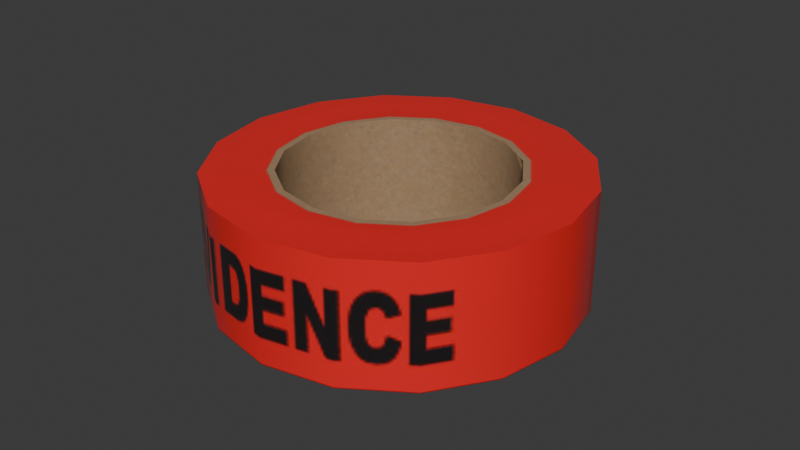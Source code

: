 # Source: evidence_tape_roll.blend  (saved by Blender 4.3.34; exported with 4.5.12 LTS)
import bpy
from mathutils import Matrix  # noqa: F401  (used for matrix-valued properties, if any)

bpy.ops.wm.read_factory_settings(use_empty=True)
scene = bpy.context.scene
scene.name = 'Scene'

# ---- collections
col_collection = bpy.data.collections.new('Collection'); scene.collection.children.link(col_collection)

# ---- images (referenced by path relative to the original .blend; pixels are not part of the script)
import os
ASSET_DIR = os.environ.get("B2B_ASSET_DIR", "")  # directory of the original .blend (textures are referenced by path, not embedded)
HERE = os.path.dirname(os.path.abspath(__file__))  # packed textures are extracted next to this script under _unpacked/

def load_image(name, relpath, width, height, colorspace="sRGB"):
    """Load a texture the original file referenced (path relative to the .blend, or extracted next to this script)."""
    p = next((c for c in (os.path.join(HERE, relpath), os.path.join(ASSET_DIR, relpath)) if relpath and os.path.exists(c)), "")
    if p:
        img = bpy.data.images.load(p, check_existing=True)
        img.name = name
    else:  # same state as the original file: an image datablock whose file is absent (Cycles renders it pink)
        img = bpy.data.images.new(name, width, height)
        img.source = "FILE"
        img.filepath = "//" + (relpath or name)
    img.colorspace_settings.name = colorspace
    return img
img_evidence_tape_roll_t = load_image('Evidence Tape Roll_t', '_unpacked/Evidence_Tape_Roll_t.a86ac8c7.png', 512, 512, 'sRGB')
img_evidence_tape_roll_r = load_image('Evidence Tape Roll_r', '_unpacked/Evidence_Tape_Roll_r.da0d1c0b.png', 512, 512, 'Non-Color')
img_evidence_tape_roll_n = load_image('Evidence Tape Roll_n', '_unpacked/Evidence_Tape_Roll_n.ee54ad5d.png', 512, 512, 'Non-Color')

# ---- materials (node trees are filled in below, after node groups)
mat_evidence_tape_roll = bpy.data.materials.new('Evidence Tape Roll')

# ---- node groups
ng_smooth_by_angle = bpy.data.node_groups.new('Smooth by Angle', 'GeometryNodeTree')
_s = ng_smooth_by_angle.interface.new_socket(name='Mesh', in_out='OUTPUT', socket_type='NodeSocketGeometry')
_s = ng_smooth_by_angle.interface.new_socket(name='Mesh', in_out='INPUT', socket_type='NodeSocketGeometry')
_s = ng_smooth_by_angle.interface.new_socket(name='Angle', in_out='INPUT', socket_type='NodeSocketFloat')
_s.subtype = 'ANGLE'
_s.default_value = 0.5236
_s.min_value = 0.0
_s.max_value = 3.142
_s.description = 'Maximum face angle for smooth edges'
_s = ng_smooth_by_angle.interface.new_socket(name='Ignore Sharpness', in_out='INPUT', socket_type='NodeSocketBool')
_s.force_non_field = True
ng_smooth_by_angle.description = 'Set the sharpness of mesh edges based on the angle between the neighboring faces'
ng_smooth_by_angle.is_modifier = True
_N = ng_smooth_by_angle.nodes; _L = ng_smooth_by_angle.links
n0 = _N.new('GeometryNodeSetShadeSmooth'); n0.name = 'Set Shade Smooth'; n0.location = (120, -80)
n0.domain = 'EDGE'
n1 = _N.new('GeometryNodeSetShadeSmooth'); n1.name = 'Set Shade Smooth.001'; n1.location = (300, -80)
n2 = _N.new('NodeGroupOutput'); n2.name = 'Group Output'; n2.location = (480, -80)
n3 = _N.new('GeometryNodeInputMeshEdgeAngle'); n3.name = 'Edge Angle'; n3.location = (-440, -240)
n4 = _N.new('NodeGroupInput'); n4.name = 'Group Input'; n4.location = (-80, -80)
n5 = _N.new('GeometryNodeInputEdgeSmooth'); n5.name = 'Is Edge Smooth'; n5.location = (-260, -120)
n6 = _N.new('GeometryNodeInputShadeSmooth'); n6.name = 'Is Shade Smooth'; n6.location = (-440, -397)
n7 = _N.new('FunctionNodeCompare'); n7.name = 'Compare'; n7.location = (-260, -260)
n7.operation = 'LESS_EQUAL'
n7.inputs[6].default_value = (0.0, 0.0, 0.0, 0.0)
n7.inputs[7].default_value = (0.0, 0.0, 0.0, 0.0)
n8 = _N.new('FunctionNodeBooleanMath'); n8.name = 'Boolean Math.001'; n8.location = (-80, -260)
n9 = _N.new('NodeGroupInput'); n9.name = 'Group Input.001'; n9.location = (-440, -329)
n10 = _N.new('NodeGroupInput'); n10.name = 'Group Input.002'; n10.location = (-259, -189)
n11 = _N.new('FunctionNodeBooleanMath'); n11.name = 'Boolean Math'; n11.location = (-80, -149)
n11.operation = 'OR'
n12 = _N.new('FunctionNodeBooleanMath'); n12.name = 'Boolean Math.002'; n12.location = (-260, -380)
n12.operation = 'OR'
n13 = _N.new('NodeGroupInput'); n13.name = 'Group Input.003'; n13.location = (-440, -460)
_L.new(n3.outputs[0], n7.inputs[0])
_L.new(n1.outputs[0], n2.inputs[0])
_L.new(n9.outputs[1], n7.inputs[1])
_L.new(n7.outputs[0], n8.inputs[0])
_L.new(n4.outputs[0], n0.inputs[0])
_L.new(n0.outputs[0], n1.inputs[0])
_L.new(n8.outputs[0], n0.inputs[2])
_L.new(n10.outputs[2], n11.inputs[1])
_L.new(n5.outputs[0], n11.inputs[0])
_L.new(n11.outputs[0], n0.inputs[1])
_L.new(n13.outputs[2], n12.inputs[1])
_L.new(n6.outputs[0], n12.inputs[0])
_L.new(n12.outputs[0], n8.inputs[1])
n2.is_active_output = True

# ---- material node trees
mat_evidence_tape_roll.use_nodes = True; mat_evidence_tape_roll.node_tree.nodes.clear()
_N = mat_evidence_tape_roll.node_tree.nodes; _L = mat_evidence_tape_roll.node_tree.links
n0 = _N.new('ShaderNodeBsdfPrincipled'); n0.name = 'Principled BSDF'; n0.location = (10, 300)
n1 = _N.new('ShaderNodeOutputMaterial'); n1.name = 'Material Output'; n1.location = (300, 300)
n2 = _N.new('ShaderNodeTexImage'); n2.name = 'Image Texture'; n2.location = (-550, 537)
n2.image = img_evidence_tape_roll_t
n3 = _N.new('ShaderNodeMapping'); n3.name = 'Mapping'; n3.location = (-725, 257)
n4 = _N.new('ShaderNodeTexCoord'); n4.name = 'Texture Coordinate'; n4.location = (-905, 257)
n5 = _N.new('ShaderNodeTexImage'); n5.name = 'Image Texture.001'; n5.location = (-549, 243)
n5.image = img_evidence_tape_roll_r
n6 = _N.new('ShaderNodeTexImage'); n6.name = 'Image Texture.002'; n6.location = (-548, -48)
n6.image = img_evidence_tape_roll_n
n7 = _N.new('ShaderNodeNormalMap'); n7.name = 'Normal Map'; n7.location = (-216, 96)
_L.new(n0.outputs[0], n1.inputs[0])
_L.new(n2.outputs[0], n0.inputs[0])
_L.new(n3.outputs[0], n2.inputs[0])
_L.new(n4.outputs[2], n3.inputs[0])
_L.new(n3.outputs[0], n5.inputs[0])
_L.new(n5.outputs[0], n0.inputs[2])
_L.new(n3.outputs[0], n6.inputs[0])
_L.new(n7.outputs[0], n0.inputs[5])
_L.new(n6.outputs[0], n7.inputs[1])
n1.is_active_output = True

# ---- world
world_world = bpy.data.worlds.new('World'); scene.world = world_world
world_world.use_nodes = True; world_world.node_tree.nodes.clear()
_N = world_world.node_tree.nodes; _L = world_world.node_tree.links
n0 = _N.new('ShaderNodeOutputWorld'); n0.name = 'World Output'; n0.location = (300, 300)
n1 = _N.new('ShaderNodeBackground'); n1.name = 'Background'; n1.location = (10, 300)
n1.inputs[0].default_value = (0.05088, 0.05088, 0.05088, 1.0)
_L.new(n1.outputs[0], n0.inputs[0])
n0.is_active_output = True
world_world.color = (0.05088, 0.05088, 0.05088)
world_world.sun_shadow_jitter_overblur = 0.0

# ---- meshes
me_cylinder = bpy.data.meshes.new('Cylinder')
me_cylinder.from_pydata([(-3.492e-10, 0.05715, -0.01905), (0.02187, 0.0528, -0.01905), (0.02187, 0.0528, 0.01905), (-3.492e-10, 0.05715, 0.01905), (0.04041, 0.04041, -0.01905), (0.04041, 0.04041, 0.01905), (0.0528, 0.02187, -0.01905), (0.0528, 0.02187, 0.01905), (0.05715, -2.328e-10, -0.01905), (0.05715, -2.328e-10, 0.01905), (0.0528, -0.02187, -0.01905), (0.0528, -0.02187, 0.01905), (0.04041, -0.04041, -0.01905), (0.04041, -0.04041, 0.01905), (0.02187, -0.0528, -0.01905), (0.02187, -0.0528, 0.01905), (-3.492e-10, -0.05715, -0.01905), (-3.492e-10, -0.05715, 0.01905), (-0.02187, -0.0528, -0.01905), (-0.02187, -0.0528, 0.01905), (-0.04041, -0.04041, -0.01905), (-0.04041, -0.04041, 0.01905), (-0.0528, -0.02187, -0.01905), (-0.0528, -0.02187, 0.01905), (-0.05715, -2.328e-10, -0.01905), (-0.05715, -2.328e-10, 0.01905), (-0.0528, 0.02187, -0.01905), (-0.0528, 0.02187, 0.01905), (-0.04041, 0.04041, -0.01905), (-0.04041, 0.04041, 0.01905), (-0.02187, 0.0528, -0.01905), (-0.02187, 0.0528, 0.01905), (0.0, 0.03551, -0.01905), (0.01359, 0.03281, -0.01905), (0.01359, 0.03281, 0.01905), (0.0, 0.03551, 0.01905), (0.02511, 0.02511, -0.01905), (0.02511, 0.02511, 0.01905), (0.03281, 0.01359, -0.01905), (0.03281, 0.01359, 0.01905), (0.03551, 0.0, -0.01905), (0.03551, 0.0, 0.01905), (0.03281, -0.01359, -0.01905), (0.03281, -0.01359, 0.01905), (0.02511, -0.02511, -0.01905), (0.02511, -0.02511, 0.01905), (0.01359, -0.03281, -0.01905), (0.01359, -0.03281, 0.01905), (0.0, -0.03551, -0.01905), (0.0, -0.03551, 0.01905), (-0.01359, -0.03281, -0.01905), (-0.01359, -0.03281, 0.01905), (-0.02511, -0.02511, -0.01905), (-0.02511, -0.02511, 0.01905), (-0.03281, -0.01359, -0.01905), (-0.03281, -0.01359, 0.01905), (-0.03551, 0.0, -0.01905), (-0.03551, 0.0, 0.01905), (-0.03281, 0.01359, -0.01905), (-0.03281, 0.01359, 0.01905), (-0.02511, 0.02511, -0.01905), (-0.02511, 0.02511, 0.01905), (-0.01359, 0.03281, -0.01905), (-0.01359, 0.03281, 0.01905)], [], [(40, 38, 6, 8), (55, 57, 25, 23), (37, 39, 7, 5), (48, 46, 14, 16), (63, 35, 3, 31), (45, 47, 15, 13), (56, 54, 22, 24), (38, 36, 4, 6), (53, 55, 23, 21), (34, 37, 5, 2), (32, 62, 30, 0), (46, 44, 12, 14), (61, 63, 31, 29), (43, 45, 13, 11), (54, 52, 20, 22), (0, 3, 2, 1), (1, 2, 5, 4), (4, 5, 7, 6), (6, 7, 9, 8), (8, 9, 11, 10), (10, 11, 13, 12), (12, 13, 15, 14), (14, 15, 17, 16), (16, 17, 19, 18), (18, 19, 21, 20), (20, 21, 23, 22), (22, 23, 25, 24), (24, 25, 27, 26), (26, 27, 29, 28), (28, 29, 31, 30), (30, 31, 3, 0), (58, 56, 24, 26), (47, 49, 17, 15), (50, 48, 16, 18), (39, 41, 9, 7), (57, 59, 27, 25), (42, 40, 8, 10), (60, 58, 26, 28), (49, 51, 19, 17), (52, 50, 18, 20), (41, 43, 11, 9), (59, 61, 29, 27), (35, 34, 2, 3), (44, 42, 10, 12), (62, 60, 28, 30), (36, 33, 1, 4), (51, 53, 21, 19), (38, 40, 41, 39), (36, 38, 39, 37), (40, 42, 43, 41), (42, 44, 45, 43), (44, 46, 47, 45), (46, 48, 49, 47), (48, 50, 51, 49), (50, 52, 53, 51), (52, 54, 55, 53), (54, 56, 57, 55), (56, 58, 59, 57), (58, 60, 61, 59), (60, 62, 63, 61), (62, 32, 35, 63), (32, 33, 34, 35), (33, 36, 37, 34), (33, 32, 0, 1)])
me_cylinder.polygons.foreach_set('use_smooth', [True] * 64)
_uv = me_cylinder.uv_layers.new(name='UVMap.001')
_uv.uv.foreach_set('vector', [0.2211, 0.6087, 0.2211, 0.5588, 0.2838, 0.5588, 0.2838, 0.6087, 0.1437, 0.6586, 0.1437, 0.6088, 0.2065, 0.6088, 0.2065, 0.6586, 0.1437, 0.3104, 0.1437, 0.2606, 0.2065, 0.2606, 0.2065, 0.3104, 0.2211, 0.8081, 0.2211, 0.7583, 0.2838, 0.7583, 0.2838, 0.8081, 0.1437, 0.4596, 0.1437, 0.4099, 0.2065, 0.4099, 0.2065, 0.4596, 0.1437, 0.1114, 0.1437, 0.06168, 0.2065, 0.06168, 0.2065, 0.1114, 0.2211, 0.2098, 0.2211, 0.1599, 0.2838, 0.1599, 0.2838, 0.2098, 0.2211, 0.5588, 0.2211, 0.509, 0.2838, 0.509, 0.2838, 0.5588, 0.1437, 0.7083, 0.1437, 0.6586, 0.2065, 0.6586, 0.2065, 0.7083, 0.1437, 0.3601, 0.1437, 0.3104, 0.2065, 0.3104, 0.2065, 0.3601, 0.2211, 0.4092, 0.2211, 0.3594, 0.2838, 0.3594, 0.2838, 0.4092, 0.2211, 0.7583, 0.2211, 0.7084, 0.2838, 0.7084, 0.2838, 0.7583, 0.1437, 0.5094, 0.1437, 0.4596, 0.2065, 0.4596, 0.2065, 0.5094, 0.1437, 0.1612, 0.1437, 0.1114, 0.2065, 0.1114, 0.2065, 0.1612, 0.2211, 0.1599, 0.2211, 0.1101, 0.2838, 0.1101, 0.2838, 0.1599, -5.821e-09, 0.5, 0.1049, 0.5, 0.1049, 0.5625, -5.821e-09, 0.5625, -5.821e-09, 0.5625, 0.1049, 0.5625, 0.1049, 0.625, -5.821e-09, 0.625, -5.821e-09, 0.625, 0.1049, 0.625, 0.1049, 0.6875, -5.821e-09, 0.6875, -5.821e-09, 0.6875, 0.1049, 0.6875, 0.1049, 0.75, -5.821e-09, 0.75, -5.821e-09, 0.75, 0.1049, 0.75, 0.1049, 0.8125, -5.821e-09, 0.8125, -5.821e-09, 0.8125, 0.1049, 0.8125, 0.1049, 0.875, -5.821e-09, 0.875, -5.821e-09, 0.875, 0.1049, 0.875, 0.1049, 0.9375, -5.821e-09, 0.9375, -5.821e-09, 0.9375, 0.1049, 0.9375, 0.1049, 1.0, -5.821e-09, 1.0, -5.821e-09, -1.397e-08, 0.1049, -1.397e-08, 0.1049, 0.0625, -5.821e-09, 0.0625, -5.821e-09, 0.0625, 0.1049, 0.0625, 0.1049, 0.125, -5.821e-09, 0.125, -5.821e-09, 0.125, 0.1049, 0.125, 0.1049, 0.1875, -5.821e-09, 0.1875, -5.821e-09, 0.1875, 0.1049, 0.1875, 0.1049, 0.25, -5.821e-09, 0.25, -5.821e-09, 0.25, 0.1049, 0.25, 0.1049, 0.3125, -5.821e-09, 0.3125, -5.821e-09, 0.3125, 0.1049, 0.3125, 0.1049, 0.375, -5.821e-09, 0.375, -5.821e-09, 0.375, 0.1049, 0.375, 0.1049, 0.4375, -5.821e-09, 0.4375, -5.821e-09, 0.4375, 0.1049, 0.4375, 0.1049, 0.5, -5.821e-09, 0.5, 0.2211, 0.2596, 0.2211, 0.2098, 0.2838, 0.2098, 0.2838, 0.2596, 0.1437, 0.06168, 0.1437, 0.01193, 0.2065, 0.01193, 0.2065, 0.06168, 0.2211, 0.06019, 0.2211, 0.01033, 0.2838, 0.01033, 0.2838, 0.06019, 0.1437, 0.2606, 0.1437, 0.2109, 0.2065, 0.2109, 0.2065, 0.2606, 0.1437, 0.6088, 0.1437, 0.5591, 0.2065, 0.5591, 0.2065, 0.6088, 0.2211, 0.6585, 0.2211, 0.6087, 0.2838, 0.6087, 0.2838, 0.6585, 0.2211, 0.3095, 0.2211, 0.2596, 0.2838, 0.2596, 0.2838, 0.3095, 0.1437, 0.8078, 0.1437, 0.7581, 0.2065, 0.7581, 0.2065, 0.8078, 0.2211, 0.1101, 0.2211, 0.06019, 0.2838, 0.06019, 0.2838, 0.1101, 0.1437, 0.2109, 0.1437, 0.1612, 0.2065, 0.1612, 0.2065, 0.2109, 0.1437, 0.5591, 0.1437, 0.5094, 0.2065, 0.5094, 0.2065, 0.5591, 0.1437, 0.4099, 0.1437, 0.3601, 0.2065, 0.3601, 0.2065, 0.4099, 0.2211, 0.7084, 0.2211, 0.6585, 0.2838, 0.6585, 0.2838, 0.7084, 0.2211, 0.3594, 0.2211, 0.3095, 0.2838, 0.3095, 0.2838, 0.3594, 0.2211, 0.509, 0.2211, 0.4591, 0.2838, 0.4591, 0.2838, 0.509, 0.1437, 0.7581, 0.1437, 0.7083, 0.2065, 0.7083, 0.2065, 0.7581, 0.3987, 0.4199, 0.3987, 0.4579, 0.2938, 0.4579, 0.2938, 0.4199, 0.3987, 0.382, 0.3987, 0.4199, 0.2938, 0.4199, 0.2938, 0.382, 0.3987, 0.4579, 0.3987, 0.4958, 0.2938, 0.4958, 0.2938, 0.4579, 0.3987, 0.4958, 0.3987, 0.5337, 0.2938, 0.5337, 0.2938, 0.4958, 0.3987, 0.5337, 0.3987, 0.5717, 0.2938, 0.5717, 0.2938, 0.5337, 0.3987, 0.5717, 0.3987, 0.6096, 0.2938, 0.6096, 0.2938, 0.5717, 0.3987, 0.002571, 0.3987, 0.04051, 0.2938, 0.04051, 0.2938, 0.002571, 0.3987, 0.04051, 0.3987, 0.07845, 0.2938, 0.07845, 0.2938, 0.04051, 0.3987, 0.07845, 0.3987, 0.1164, 0.2938, 0.1164, 0.2938, 0.07845, 0.3987, 0.1164, 0.3987, 0.1543, 0.2938, 0.1543, 0.2938, 0.1164, 0.3987, 0.1543, 0.3987, 0.1923, 0.2938, 0.1923, 0.2938, 0.1543, 0.3987, 0.1923, 0.3987, 0.2302, 0.2938, 0.2302, 0.2938, 0.1923, 0.3987, 0.2302, 0.3987, 0.2682, 0.2938, 0.2682, 0.2938, 0.2302, 0.3987, 0.2682, 0.3987, 0.3061, 0.2938, 0.3061, 0.2938, 0.2682, 0.3987, 0.3061, 0.3987, 0.344, 0.2938, 0.344, 0.2938, 0.3061, 0.3987, 0.344, 0.3987, 0.382, 0.2938, 0.382, 0.2938, 0.344, 0.2211, 0.4591, 0.2211, 0.4092, 0.2838, 0.4092, 0.2838, 0.4591])
me_cylinder.materials.append(mat_evidence_tape_roll)
me_cylinder.update()

# ---- objects
ob_evidence_tape_roll = bpy.data.objects.new('Evidence Tape Roll', me_cylinder)

# ---- transforms, parenting, visibility, modifiers, constraints
ob_evidence_tape_roll.location = (0.0, 0.0, 0.0)
_m = ob_evidence_tape_roll.modifiers.new('Smooth by Angle', 'NODES')
_m.node_group = ng_smooth_by_angle
_m.use_pin_to_last = True
_m.show_group_selector = False

# ---- collection membership
col_collection.objects.link(ob_evidence_tape_roll)

# ---- scene / render settings (as saved in the file)
scene.frame_start = 1; scene.frame_end = 250; scene.frame_set(1)
scene.render.engine = 'BLENDER_EEVEE_NEXT'
bpy.context.view_layer.update()

# ---- added for rendering (the .blend has no active camera and no usable light): camera, sun
cam_auto = bpy.data.cameras.new('AutoCamera')
cam_auto.lens = 50.0
cam_auto.sensor_width = 36.0
cam_auto.clip_end = 1000.0
ob_auto_camera = bpy.data.objects.new('AutoCamera', cam_auto)
scene.collection.objects.link(ob_auto_camera)
ob_auto_camera.location = (0.185045, -0.222054, 0.148036)
ob_auto_camera.rotation_euler = (1.09748, -7.21219e-08, 0.694738)
scene.camera = ob_auto_camera
light_auto_sun = bpy.data.lights.new('AutoSun', 'SUN')
light_auto_sun.energy = 3.0
light_auto_sun.angle = 0.0523599
ob_auto_sun = bpy.data.objects.new('AutoSun', light_auto_sun)
scene.collection.objects.link(ob_auto_sun)
ob_auto_sun.rotation_euler = (0.872665, 0.174533, 0.523599)
bpy.context.view_layer.update()
